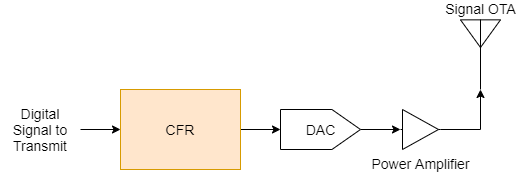

The diagram above was exported from draw.io. Its source (the exported page's mxGraphModel, read from the mxfile embedded in the PNG):
<mxGraphModel dx="539" dy="626" grid="1" gridSize="10" guides="1" tooltips="1" connect="1" arrows="1" fold="1" page="1" pageScale="1" pageWidth="850" pageHeight="1100" math="0" shadow="0">
  <root>
    <mxCell id="0" />
    <mxCell id="1" parent="0" />
    <mxCell id="W0V3dgtlfbmiBVGAI4SN-5" value="" style="edgeStyle=orthogonalEdgeStyle;rounded=0;orthogonalLoop=1;jettySize=auto;html=1;fontSize=14;" parent="1" source="W0V3dgtlfbmiBVGAI4SN-1" target="W0V3dgtlfbmiBVGAI4SN-3" edge="1">
      <mxGeometry relative="1" as="geometry" />
    </mxCell>
    <mxCell id="W0V3dgtlfbmiBVGAI4SN-1" value="CFR" style="rounded=0;whiteSpace=wrap;html=1;fontSize=14;fillColor=#ffe6cc;strokeColor=#d79b00;" parent="1" vertex="1">
      <mxGeometry x="200" y="120" width="120" height="80" as="geometry" />
    </mxCell>
    <mxCell id="W0V3dgtlfbmiBVGAI4SN-6" value="" style="edgeStyle=orthogonalEdgeStyle;rounded=0;orthogonalLoop=1;jettySize=auto;html=1;fontSize=14;" parent="1" source="W0V3dgtlfbmiBVGAI4SN-3" target="W0V3dgtlfbmiBVGAI4SN-4" edge="1">
      <mxGeometry relative="1" as="geometry" />
    </mxCell>
    <mxCell id="W0V3dgtlfbmiBVGAI4SN-3" value="DAC" style="verticalLabelPosition=middle;shadow=0;dashed=0;align=center;html=1;verticalAlign=middle;shape=mxgraph.electrical.abstract.dac;fontSize=14;labelPosition=center;" parent="1" vertex="1">
      <mxGeometry x="360" y="140" width="80" height="40" as="geometry" />
    </mxCell>
    <mxCell id="W0V3dgtlfbmiBVGAI4SN-10" style="edgeStyle=orthogonalEdgeStyle;rounded=0;orthogonalLoop=1;jettySize=auto;html=1;exitX=1;exitY=0.5;exitDx=0;exitDy=0;exitPerimeter=0;fontSize=14;entryX=0.5;entryY=1;entryDx=0;entryDy=0;entryPerimeter=0;" parent="1" source="W0V3dgtlfbmiBVGAI4SN-4" target="W0V3dgtlfbmiBVGAI4SN-11" edge="1">
      <mxGeometry relative="1" as="geometry">
        <mxPoint x="600" y="160" as="targetPoint" />
      </mxGeometry>
    </mxCell>
    <mxCell id="W0V3dgtlfbmiBVGAI4SN-4" value="&lt;span&gt;Power Amplifier&lt;/span&gt;" style="verticalLabelPosition=bottom;shadow=0;dashed=0;align=center;html=1;verticalAlign=top;shape=mxgraph.electrical.abstract.amplifier;fontSize=14;" parent="1" vertex="1">
      <mxGeometry x="480" y="140" width="40" height="40" as="geometry" />
    </mxCell>
    <mxCell id="W0V3dgtlfbmiBVGAI4SN-8" value="" style="edgeStyle=orthogonalEdgeStyle;rounded=0;orthogonalLoop=1;jettySize=auto;html=1;fontSize=14;" parent="1" source="W0V3dgtlfbmiBVGAI4SN-7" target="W0V3dgtlfbmiBVGAI4SN-1" edge="1">
      <mxGeometry relative="1" as="geometry" />
    </mxCell>
    <mxCell id="W0V3dgtlfbmiBVGAI4SN-7" value="Digital Signal to Transmit" style="text;html=1;strokeColor=none;fillColor=none;align=center;verticalAlign=middle;whiteSpace=wrap;rounded=0;fontSize=14;" parent="1" vertex="1">
      <mxGeometry x="80" y="120" width="80" height="80" as="geometry" />
    </mxCell>
    <mxCell id="W0V3dgtlfbmiBVGAI4SN-11" value="Signal OTA" style="verticalLabelPosition=top;shadow=0;dashed=0;align=center;html=1;verticalAlign=bottom;shape=mxgraph.electrical.radio.aerial_-_antenna_2;fontSize=14;labelPosition=center;" parent="1" vertex="1">
      <mxGeometry x="540" y="50" width="40" height="70" as="geometry" />
    </mxCell>
  </root>
</mxGraphModel>